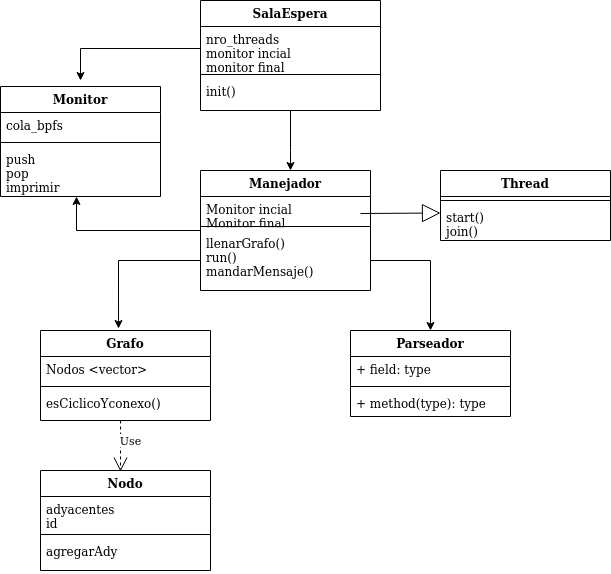

The diagram above was exported from draw.io. Its source (the exported page's mxGraphModel, read from the mxfile embedded in the PNG):
<mxGraphModel dx="1472" dy="666" grid="1" gridSize="10" guides="1" tooltips="1" connect="1" arrows="1" fold="1" page="1" pageScale="1" pageWidth="850" pageHeight="1100" math="0" shadow="0">
  <root>
    <mxCell id="0" />
    <mxCell id="1" parent="0" />
    <mxCell id="Sq4oYjBRdd7pX1Ov1zIH-31" style="edgeStyle=orthogonalEdgeStyle;rounded=0;orthogonalLoop=1;jettySize=auto;html=1;exitX=0.5;exitY=1;exitDx=0;exitDy=0;" edge="1" parent="1" source="Sq4oYjBRdd7pX1Ov1zIH-1" target="Sq4oYjBRdd7pX1Ov1zIH-5">
      <mxGeometry relative="1" as="geometry">
        <Array as="points">
          <mxPoint x="170" y="260" />
          <mxPoint x="170" y="260" />
        </Array>
      </mxGeometry>
    </mxCell>
    <mxCell id="Sq4oYjBRdd7pX1Ov1zIH-1" value="SalaEspera" style="swimlane;fontStyle=1;align=center;verticalAlign=top;childLayout=stackLayout;horizontal=1;startSize=26;horizontalStack=0;resizeParent=1;resizeParentMax=0;resizeLast=0;collapsible=1;marginBottom=0;" vertex="1" parent="1">
      <mxGeometry x="80" y="110" width="180" height="110" as="geometry" />
    </mxCell>
    <mxCell id="Sq4oYjBRdd7pX1Ov1zIH-2" value="nro_threads&#10;monitor incial&#10;monitor final&#10;" style="text;strokeColor=none;fillColor=none;align=left;verticalAlign=top;spacingLeft=4;spacingRight=4;overflow=hidden;rotatable=0;points=[[0,0.5],[1,0.5]];portConstraint=eastwest;" vertex="1" parent="Sq4oYjBRdd7pX1Ov1zIH-1">
      <mxGeometry y="26" width="180" height="44" as="geometry" />
    </mxCell>
    <mxCell id="Sq4oYjBRdd7pX1Ov1zIH-3" value="" style="line;strokeWidth=1;fillColor=none;align=left;verticalAlign=middle;spacingTop=-1;spacingLeft=3;spacingRight=3;rotatable=0;labelPosition=right;points=[];portConstraint=eastwest;" vertex="1" parent="Sq4oYjBRdd7pX1Ov1zIH-1">
      <mxGeometry y="70" width="180" height="8" as="geometry" />
    </mxCell>
    <mxCell id="Sq4oYjBRdd7pX1Ov1zIH-4" value="init()" style="text;strokeColor=none;fillColor=none;align=left;verticalAlign=top;spacingLeft=4;spacingRight=4;overflow=hidden;rotatable=0;points=[[0,0.5],[1,0.5]];portConstraint=eastwest;" vertex="1" parent="Sq4oYjBRdd7pX1Ov1zIH-1">
      <mxGeometry y="78" width="180" height="32" as="geometry" />
    </mxCell>
    <mxCell id="Sq4oYjBRdd7pX1Ov1zIH-33" style="edgeStyle=orthogonalEdgeStyle;rounded=0;orthogonalLoop=1;jettySize=auto;html=1;exitX=0;exitY=0.5;exitDx=0;exitDy=0;entryX=0.475;entryY=1;entryDx=0;entryDy=0;entryPerimeter=0;" edge="1" parent="1" source="Sq4oYjBRdd7pX1Ov1zIH-5" target="Sq4oYjBRdd7pX1Ov1zIH-29">
      <mxGeometry relative="1" as="geometry" />
    </mxCell>
    <mxCell id="Sq4oYjBRdd7pX1Ov1zIH-5" value="Manejador" style="swimlane;fontStyle=1;align=center;verticalAlign=top;childLayout=stackLayout;horizontal=1;startSize=26;horizontalStack=0;resizeParent=1;resizeParentMax=0;resizeLast=0;collapsible=1;marginBottom=0;" vertex="1" parent="1">
      <mxGeometry x="80" y="280" width="170" height="120" as="geometry" />
    </mxCell>
    <mxCell id="Sq4oYjBRdd7pX1Ov1zIH-6" value="Monitor incial&#10;Monitor final" style="text;strokeColor=none;fillColor=none;align=left;verticalAlign=top;spacingLeft=4;spacingRight=4;overflow=hidden;rotatable=0;points=[[0,0.5],[1,0.5]];portConstraint=eastwest;" vertex="1" parent="Sq4oYjBRdd7pX1Ov1zIH-5">
      <mxGeometry y="26" width="170" height="26" as="geometry" />
    </mxCell>
    <mxCell id="Sq4oYjBRdd7pX1Ov1zIH-7" value="" style="line;strokeWidth=1;fillColor=none;align=left;verticalAlign=middle;spacingTop=-1;spacingLeft=3;spacingRight=3;rotatable=0;labelPosition=right;points=[];portConstraint=eastwest;" vertex="1" parent="Sq4oYjBRdd7pX1Ov1zIH-5">
      <mxGeometry y="52" width="170" height="8" as="geometry" />
    </mxCell>
    <mxCell id="Sq4oYjBRdd7pX1Ov1zIH-8" value="llenarGrafo()&#10;run()&#10;mandarMensaje()&#10;" style="text;strokeColor=none;fillColor=none;align=left;verticalAlign=top;spacingLeft=4;spacingRight=4;overflow=hidden;rotatable=0;points=[[0,0.5],[1,0.5]];portConstraint=eastwest;" vertex="1" parent="Sq4oYjBRdd7pX1Ov1zIH-5">
      <mxGeometry y="60" width="170" height="60" as="geometry" />
    </mxCell>
    <mxCell id="Sq4oYjBRdd7pX1Ov1zIH-9" value="Nodo" style="swimlane;fontStyle=1;align=center;verticalAlign=top;childLayout=stackLayout;horizontal=1;startSize=26;horizontalStack=0;resizeParent=1;resizeParentMax=0;resizeLast=0;collapsible=1;marginBottom=0;" vertex="1" parent="1">
      <mxGeometry x="-80" y="580" width="170" height="100" as="geometry" />
    </mxCell>
    <mxCell id="Sq4oYjBRdd7pX1Ov1zIH-10" value="adyacentes&#10;id" style="text;strokeColor=none;fillColor=none;align=left;verticalAlign=top;spacingLeft=4;spacingRight=4;overflow=hidden;rotatable=0;points=[[0,0.5],[1,0.5]];portConstraint=eastwest;" vertex="1" parent="Sq4oYjBRdd7pX1Ov1zIH-9">
      <mxGeometry y="26" width="170" height="34" as="geometry" />
    </mxCell>
    <mxCell id="Sq4oYjBRdd7pX1Ov1zIH-11" value="" style="line;strokeWidth=1;fillColor=none;align=left;verticalAlign=middle;spacingTop=-1;spacingLeft=3;spacingRight=3;rotatable=0;labelPosition=right;points=[];portConstraint=eastwest;" vertex="1" parent="Sq4oYjBRdd7pX1Ov1zIH-9">
      <mxGeometry y="60" width="170" height="8" as="geometry" />
    </mxCell>
    <mxCell id="Sq4oYjBRdd7pX1Ov1zIH-12" value="agregarAdy" style="text;strokeColor=none;fillColor=none;align=left;verticalAlign=top;spacingLeft=4;spacingRight=4;overflow=hidden;rotatable=0;points=[[0,0.5],[1,0.5]];portConstraint=eastwest;" vertex="1" parent="Sq4oYjBRdd7pX1Ov1zIH-9">
      <mxGeometry y="68" width="170" height="32" as="geometry" />
    </mxCell>
    <mxCell id="Sq4oYjBRdd7pX1Ov1zIH-13" value="Thread" style="swimlane;fontStyle=1;align=center;verticalAlign=top;childLayout=stackLayout;horizontal=1;startSize=26;horizontalStack=0;resizeParent=1;resizeParentMax=0;resizeLast=0;collapsible=1;marginBottom=0;" vertex="1" parent="1">
      <mxGeometry x="320" y="280" width="170" height="70" as="geometry" />
    </mxCell>
    <mxCell id="Sq4oYjBRdd7pX1Ov1zIH-15" value="" style="line;strokeWidth=1;fillColor=none;align=left;verticalAlign=middle;spacingTop=-1;spacingLeft=3;spacingRight=3;rotatable=0;labelPosition=right;points=[];portConstraint=eastwest;" vertex="1" parent="Sq4oYjBRdd7pX1Ov1zIH-13">
      <mxGeometry y="26" width="170" height="8" as="geometry" />
    </mxCell>
    <mxCell id="Sq4oYjBRdd7pX1Ov1zIH-16" value="start()&#10;join()&#10;" style="text;strokeColor=none;fillColor=none;align=left;verticalAlign=top;spacingLeft=4;spacingRight=4;overflow=hidden;rotatable=0;points=[[0,0.5],[1,0.5]];portConstraint=eastwest;" vertex="1" parent="Sq4oYjBRdd7pX1Ov1zIH-13">
      <mxGeometry y="34" width="170" height="36" as="geometry" />
    </mxCell>
    <mxCell id="Sq4oYjBRdd7pX1Ov1zIH-17" value="Grafo" style="swimlane;fontStyle=1;align=center;verticalAlign=top;childLayout=stackLayout;horizontal=1;startSize=26;horizontalStack=0;resizeParent=1;resizeParentMax=0;resizeLast=0;collapsible=1;marginBottom=0;" vertex="1" parent="1">
      <mxGeometry x="-80" y="440" width="170" height="90" as="geometry" />
    </mxCell>
    <mxCell id="Sq4oYjBRdd7pX1Ov1zIH-18" value="Nodos &lt;vector&gt; " style="text;strokeColor=none;fillColor=none;align=left;verticalAlign=top;spacingLeft=4;spacingRight=4;overflow=hidden;rotatable=0;points=[[0,0.5],[1,0.5]];portConstraint=eastwest;" vertex="1" parent="Sq4oYjBRdd7pX1Ov1zIH-17">
      <mxGeometry y="26" width="170" height="26" as="geometry" />
    </mxCell>
    <mxCell id="Sq4oYjBRdd7pX1Ov1zIH-19" value="" style="line;strokeWidth=1;fillColor=none;align=left;verticalAlign=middle;spacingTop=-1;spacingLeft=3;spacingRight=3;rotatable=0;labelPosition=right;points=[];portConstraint=eastwest;" vertex="1" parent="Sq4oYjBRdd7pX1Ov1zIH-17">
      <mxGeometry y="52" width="170" height="8" as="geometry" />
    </mxCell>
    <mxCell id="Sq4oYjBRdd7pX1Ov1zIH-20" value="esCiclicoYconexo()&#10;" style="text;strokeColor=none;fillColor=none;align=left;verticalAlign=top;spacingLeft=4;spacingRight=4;overflow=hidden;rotatable=0;points=[[0,0.5],[1,0.5]];portConstraint=eastwest;" vertex="1" parent="Sq4oYjBRdd7pX1Ov1zIH-17">
      <mxGeometry y="60" width="170" height="30" as="geometry" />
    </mxCell>
    <mxCell id="Sq4oYjBRdd7pX1Ov1zIH-21" value="Parseador" style="swimlane;fontStyle=1;align=center;verticalAlign=top;childLayout=stackLayout;horizontal=1;startSize=26;horizontalStack=0;resizeParent=1;resizeParentMax=0;resizeLast=0;collapsible=1;marginBottom=0;" vertex="1" parent="1">
      <mxGeometry x="230" y="440" width="160" height="86" as="geometry" />
    </mxCell>
    <mxCell id="Sq4oYjBRdd7pX1Ov1zIH-22" value="+ field: type" style="text;strokeColor=none;fillColor=none;align=left;verticalAlign=top;spacingLeft=4;spacingRight=4;overflow=hidden;rotatable=0;points=[[0,0.5],[1,0.5]];portConstraint=eastwest;" vertex="1" parent="Sq4oYjBRdd7pX1Ov1zIH-21">
      <mxGeometry y="26" width="160" height="26" as="geometry" />
    </mxCell>
    <mxCell id="Sq4oYjBRdd7pX1Ov1zIH-23" value="" style="line;strokeWidth=1;fillColor=none;align=left;verticalAlign=middle;spacingTop=-1;spacingLeft=3;spacingRight=3;rotatable=0;labelPosition=right;points=[];portConstraint=eastwest;" vertex="1" parent="Sq4oYjBRdd7pX1Ov1zIH-21">
      <mxGeometry y="52" width="160" height="8" as="geometry" />
    </mxCell>
    <mxCell id="Sq4oYjBRdd7pX1Ov1zIH-24" value="+ method(type): type" style="text;strokeColor=none;fillColor=none;align=left;verticalAlign=top;spacingLeft=4;spacingRight=4;overflow=hidden;rotatable=0;points=[[0,0.5],[1,0.5]];portConstraint=eastwest;" vertex="1" parent="Sq4oYjBRdd7pX1Ov1zIH-21">
      <mxGeometry y="60" width="160" height="26" as="geometry" />
    </mxCell>
    <mxCell id="Sq4oYjBRdd7pX1Ov1zIH-25" value="" style="endArrow=block;endSize=16;endFill=0;html=1;" edge="1" parent="1">
      <mxGeometry width="160" relative="1" as="geometry">
        <mxPoint x="240" y="323" as="sourcePoint" />
        <mxPoint x="320" y="322.5" as="targetPoint" />
        <mxPoint as="offset" />
      </mxGeometry>
    </mxCell>
    <mxCell id="Sq4oYjBRdd7pX1Ov1zIH-26" value="Monitor" style="swimlane;fontStyle=1;align=center;verticalAlign=top;childLayout=stackLayout;horizontal=1;startSize=26;horizontalStack=0;resizeParent=1;resizeParentMax=0;resizeLast=0;collapsible=1;marginBottom=0;" vertex="1" parent="1">
      <mxGeometry x="-120" y="196" width="160" height="110" as="geometry" />
    </mxCell>
    <mxCell id="Sq4oYjBRdd7pX1Ov1zIH-27" value="cola_bpfs" style="text;strokeColor=none;fillColor=none;align=left;verticalAlign=top;spacingLeft=4;spacingRight=4;overflow=hidden;rotatable=0;points=[[0,0.5],[1,0.5]];portConstraint=eastwest;" vertex="1" parent="Sq4oYjBRdd7pX1Ov1zIH-26">
      <mxGeometry y="26" width="160" height="26" as="geometry" />
    </mxCell>
    <mxCell id="Sq4oYjBRdd7pX1Ov1zIH-28" value="" style="line;strokeWidth=1;fillColor=none;align=left;verticalAlign=middle;spacingTop=-1;spacingLeft=3;spacingRight=3;rotatable=0;labelPosition=right;points=[];portConstraint=eastwest;" vertex="1" parent="Sq4oYjBRdd7pX1Ov1zIH-26">
      <mxGeometry y="52" width="160" height="8" as="geometry" />
    </mxCell>
    <mxCell id="Sq4oYjBRdd7pX1Ov1zIH-29" value="push&#10;pop&#10;imprimir&#10;" style="text;strokeColor=none;fillColor=none;align=left;verticalAlign=top;spacingLeft=4;spacingRight=4;overflow=hidden;rotatable=0;points=[[0,0.5],[1,0.5]];portConstraint=eastwest;" vertex="1" parent="Sq4oYjBRdd7pX1Ov1zIH-26">
      <mxGeometry y="60" width="160" height="50" as="geometry" />
    </mxCell>
    <mxCell id="Sq4oYjBRdd7pX1Ov1zIH-32" style="edgeStyle=orthogonalEdgeStyle;rounded=0;orthogonalLoop=1;jettySize=auto;html=1;exitX=0;exitY=0.5;exitDx=0;exitDy=0;" edge="1" parent="1" source="Sq4oYjBRdd7pX1Ov1zIH-2">
      <mxGeometry relative="1" as="geometry">
        <mxPoint x="-40" y="190" as="targetPoint" />
      </mxGeometry>
    </mxCell>
    <mxCell id="Sq4oYjBRdd7pX1Ov1zIH-37" style="edgeStyle=orthogonalEdgeStyle;rounded=0;orthogonalLoop=1;jettySize=auto;html=1;exitX=1;exitY=0.5;exitDx=0;exitDy=0;entryX=0.5;entryY=0;entryDx=0;entryDy=0;" edge="1" parent="1" source="Sq4oYjBRdd7pX1Ov1zIH-8" target="Sq4oYjBRdd7pX1Ov1zIH-21">
      <mxGeometry relative="1" as="geometry" />
    </mxCell>
    <mxCell id="Sq4oYjBRdd7pX1Ov1zIH-38" style="edgeStyle=orthogonalEdgeStyle;rounded=0;orthogonalLoop=1;jettySize=auto;html=1;exitX=0;exitY=0.5;exitDx=0;exitDy=0;entryX=0.459;entryY=-0.022;entryDx=0;entryDy=0;entryPerimeter=0;" edge="1" parent="1" source="Sq4oYjBRdd7pX1Ov1zIH-8" target="Sq4oYjBRdd7pX1Ov1zIH-17">
      <mxGeometry relative="1" as="geometry" />
    </mxCell>
    <mxCell id="Sq4oYjBRdd7pX1Ov1zIH-39" value="Use" style="endArrow=open;endSize=12;dashed=1;html=1;exitX=0.471;exitY=1;exitDx=0;exitDy=0;exitPerimeter=0;" edge="1" parent="1" source="Sq4oYjBRdd7pX1Ov1zIH-20">
      <mxGeometry x="-0.2162" y="10" width="160" relative="1" as="geometry">
        <mxPoint x="-80" y="540" as="sourcePoint" />
        <mxPoint y="581" as="targetPoint" />
        <mxPoint as="offset" />
      </mxGeometry>
    </mxCell>
  </root>
</mxGraphModel>